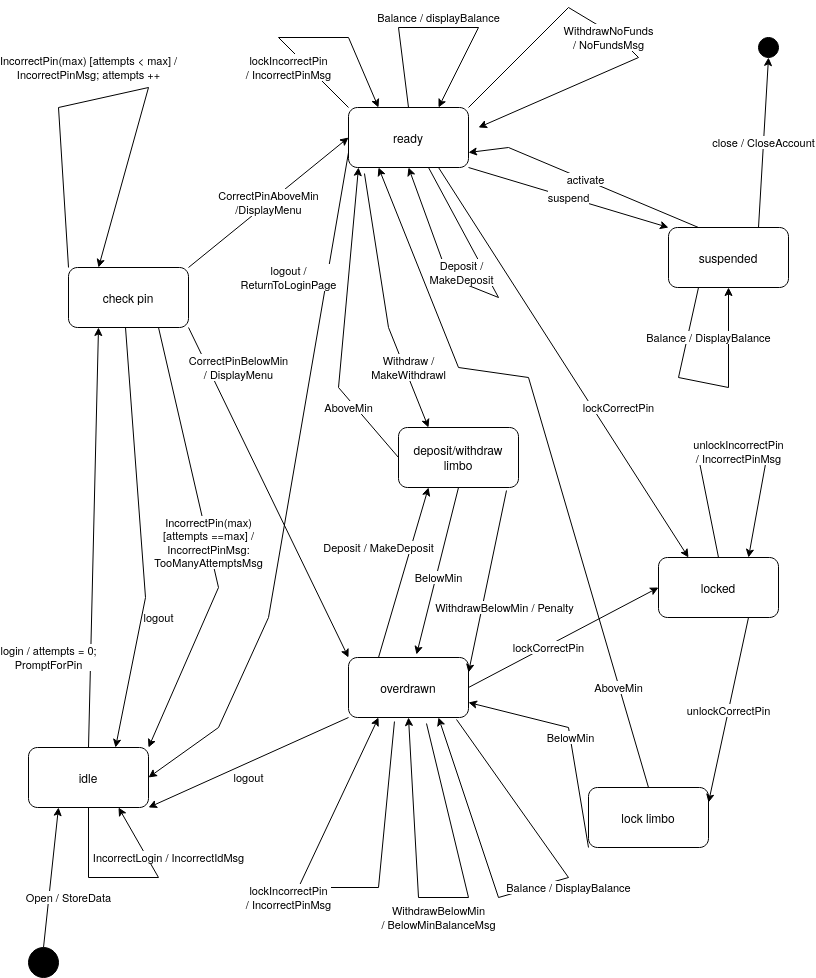

The diagram above was exported from draw.io. Its source (the exported page's mxGraphModel, read from the mxfile embedded in the PNG):
<mxGraphModel dx="1182" dy="1863" grid="1" gridSize="10" guides="1" tooltips="1" connect="1" arrows="1" fold="1" page="1" pageScale="1" pageWidth="850" pageHeight="1100" math="0" shadow="0">
  <root>
    <mxCell id="0" />
    <mxCell id="1" parent="0" />
    <mxCell id="g2bGtTaKkpVqNWIvJKsV-10" value="lock limbo" style="rounded=1;whiteSpace=wrap;html=1;" parent="1" vertex="1">
      <mxGeometry x="600" y="-240" width="120" height="60" as="geometry" />
    </mxCell>
    <mxCell id="g2bGtTaKkpVqNWIvJKsV-11" value="overdrawn" style="rounded=1;whiteSpace=wrap;html=1;" parent="1" vertex="1">
      <mxGeometry x="360" y="-370" width="120" height="60" as="geometry" />
    </mxCell>
    <mxCell id="g2bGtTaKkpVqNWIvJKsV-12" value="locked" style="rounded=1;whiteSpace=wrap;html=1;" parent="1" vertex="1">
      <mxGeometry x="670" y="-470" width="120" height="60" as="geometry" />
    </mxCell>
    <mxCell id="g2bGtTaKkpVqNWIvJKsV-13" value="deposit/withdraw limbo" style="rounded=1;whiteSpace=wrap;html=1;" parent="1" vertex="1">
      <mxGeometry x="410" y="-600" width="120" height="60" as="geometry" />
    </mxCell>
    <mxCell id="g2bGtTaKkpVqNWIvJKsV-15" value="idle" style="rounded=1;whiteSpace=wrap;html=1;" parent="1" vertex="1">
      <mxGeometry x="40" y="-280" width="120" height="60" as="geometry" />
    </mxCell>
    <mxCell id="g2bGtTaKkpVqNWIvJKsV-16" value="check pin" style="rounded=1;whiteSpace=wrap;html=1;" parent="1" vertex="1">
      <mxGeometry x="80" y="-760" width="120" height="60" as="geometry" />
    </mxCell>
    <mxCell id="g2bGtTaKkpVqNWIvJKsV-17" value="ready" style="rounded=1;whiteSpace=wrap;html=1;" parent="1" vertex="1">
      <mxGeometry x="360" y="-920" width="120" height="60" as="geometry" />
    </mxCell>
    <mxCell id="g2bGtTaKkpVqNWIvJKsV-18" value="suspended" style="rounded=1;whiteSpace=wrap;html=1;" parent="1" vertex="1">
      <mxGeometry x="680" y="-800" width="120" height="60" as="geometry" />
    </mxCell>
    <mxCell id="g2bGtTaKkpVqNWIvJKsV-19" value="" style="ellipse;whiteSpace=wrap;html=1;aspect=fixed;fillColor=#000000;direction=south;" parent="1" vertex="1">
      <mxGeometry x="40" y="-80" width="30" height="30" as="geometry" />
    </mxCell>
    <mxCell id="g2bGtTaKkpVqNWIvJKsV-20" value="Open / StoreData" style="endArrow=classic;html=1;rounded=0;entryX=0.25;entryY=1;entryDx=0;entryDy=0;exitX=0;exitY=0.5;exitDx=0;exitDy=0;" parent="1" source="g2bGtTaKkpVqNWIvJKsV-19" target="g2bGtTaKkpVqNWIvJKsV-15" edge="1">
      <mxGeometry x="-0.256" y="-20" width="50" height="50" relative="1" as="geometry">
        <mxPoint x="75" y="-50" as="sourcePoint" />
        <mxPoint x="125" y="-100" as="targetPoint" />
        <mxPoint as="offset" />
      </mxGeometry>
    </mxCell>
    <mxCell id="g2bGtTaKkpVqNWIvJKsV-23" value="IncorrectLogin / IncorrectIdMsg" style="endArrow=classic;html=1;rounded=0;exitX=0.5;exitY=1;exitDx=0;exitDy=0;entryX=0.75;entryY=1;entryDx=0;entryDy=0;" parent="1" source="g2bGtTaKkpVqNWIvJKsV-15" target="g2bGtTaKkpVqNWIvJKsV-15" edge="1">
      <mxGeometry x="0.3816" y="-19" width="50" height="50" relative="1" as="geometry">
        <mxPoint x="240" y="-110" as="sourcePoint" />
        <mxPoint x="230" y="-90" as="targetPoint" />
        <Array as="points">
          <mxPoint x="100" y="-150" />
          <mxPoint x="170" y="-150" />
        </Array>
        <mxPoint x="-1" as="offset" />
      </mxGeometry>
    </mxCell>
    <mxCell id="g2bGtTaKkpVqNWIvJKsV-24" value="login / attempts = 0;&lt;br&gt;PromptForPin" style="endArrow=classic;html=1;rounded=0;exitX=0.5;exitY=0;exitDx=0;exitDy=0;entryX=0.25;entryY=1;entryDx=0;entryDy=0;" parent="1" source="g2bGtTaKkpVqNWIvJKsV-15" target="g2bGtTaKkpVqNWIvJKsV-16" edge="1">
      <mxGeometry x="-0.5762" y="42" width="50" height="50" relative="1" as="geometry">
        <mxPoint x="390" y="-350" as="sourcePoint" />
        <mxPoint x="440" y="-400" as="targetPoint" />
        <mxPoint as="offset" />
      </mxGeometry>
    </mxCell>
    <mxCell id="g2bGtTaKkpVqNWIvJKsV-25" value="logout " style="endArrow=classic;html=1;rounded=0;entryX=0.75;entryY=0;entryDx=0;entryDy=0;exitX=0.5;exitY=1;exitDx=0;exitDy=0;horizontal=1;" parent="1" edge="1">
      <mxGeometry x="0.3585" y="17" width="50" height="50" relative="1" as="geometry">
        <mxPoint x="137" y="-700" as="sourcePoint" />
        <mxPoint x="127" y="-280" as="targetPoint" />
        <Array as="points">
          <mxPoint x="157" y="-430" />
        </Array>
        <mxPoint as="offset" />
      </mxGeometry>
    </mxCell>
    <mxCell id="g2bGtTaKkpVqNWIvJKsV-26" value="IncorrectPin(max)&lt;br&gt; [attempts ==max] /&lt;br&gt;IncorrectPinMsg:&lt;br&gt;TooManyAttemptsMsg" style="endArrow=classic;html=1;rounded=0;entryX=1;entryY=0;entryDx=0;entryDy=0;exitX=0.75;exitY=1;exitDx=0;exitDy=0;" parent="1" source="g2bGtTaKkpVqNWIvJKsV-16" target="g2bGtTaKkpVqNWIvJKsV-15" edge="1">
      <mxGeometry width="50" height="50" relative="1" as="geometry">
        <mxPoint x="390" y="-350" as="sourcePoint" />
        <mxPoint x="440" y="-400" as="targetPoint" />
        <Array as="points">
          <mxPoint x="230" y="-440" />
        </Array>
      </mxGeometry>
    </mxCell>
    <mxCell id="g2bGtTaKkpVqNWIvJKsV-27" value="CorrectPinBelowMin &lt;br&gt;/ DisplayMenu" style="endArrow=classic;html=1;rounded=0;exitX=1;exitY=1;exitDx=0;exitDy=0;entryX=0;entryY=0;entryDx=0;entryDy=0;" parent="1" source="g2bGtTaKkpVqNWIvJKsV-16" target="g2bGtTaKkpVqNWIvJKsV-11" edge="1">
      <mxGeometry x="-0.6848" y="28" width="50" height="50" relative="1" as="geometry">
        <mxPoint x="390" y="-350" as="sourcePoint" />
        <mxPoint x="260" y="-250" as="targetPoint" />
        <mxPoint as="offset" />
      </mxGeometry>
    </mxCell>
    <mxCell id="g2bGtTaKkpVqNWIvJKsV-28" value="IncorrectPin(max) [attempts &amp;lt; max] /&lt;br&gt; IncorrectPinMsg; attempts ++" style="endArrow=classic;html=1;rounded=0;exitX=0;exitY=0;exitDx=0;exitDy=0;entryX=0.25;entryY=0;entryDx=0;entryDy=0;" parent="1" source="g2bGtTaKkpVqNWIvJKsV-16" target="g2bGtTaKkpVqNWIvJKsV-16" edge="1">
      <mxGeometry x="-0.0974" y="33" width="50" height="50" relative="1" as="geometry">
        <mxPoint x="390" y="-590" as="sourcePoint" />
        <mxPoint x="270" y="-920" as="targetPoint" />
        <Array as="points">
          <mxPoint x="70" y="-920" />
          <mxPoint x="160" y="-940" />
        </Array>
        <mxPoint as="offset" />
      </mxGeometry>
    </mxCell>
    <mxCell id="g2bGtTaKkpVqNWIvJKsV-29" value="CorrectPinAboveMin &lt;br&gt;/DisplayMenu" style="endArrow=classic;html=1;rounded=0;exitX=1;exitY=0;exitDx=0;exitDy=0;entryX=0;entryY=0.5;entryDx=0;entryDy=0;" parent="1" source="g2bGtTaKkpVqNWIvJKsV-16" target="g2bGtTaKkpVqNWIvJKsV-17" edge="1">
      <mxGeometry width="50" height="50" relative="1" as="geometry">
        <mxPoint x="390" y="-590" as="sourcePoint" />
        <mxPoint x="240" y="-850" as="targetPoint" />
      </mxGeometry>
    </mxCell>
    <mxCell id="g2bGtTaKkpVqNWIvJKsV-30" value="lockIncorrectPin &lt;br&gt;/ IncorrectPinMsg" style="endArrow=classic;html=1;rounded=0;exitX=0;exitY=0;exitDx=0;exitDy=0;entryX=0.25;entryY=0;entryDx=0;entryDy=0;" parent="1" source="g2bGtTaKkpVqNWIvJKsV-17" target="g2bGtTaKkpVqNWIvJKsV-17" edge="1">
      <mxGeometry x="-0.4231" y="14" width="50" height="50" relative="1" as="geometry">
        <mxPoint x="390" y="-590" as="sourcePoint" />
        <mxPoint x="380" y="-1060" as="targetPoint" />
        <Array as="points">
          <mxPoint x="290" y="-990" />
          <mxPoint x="360" y="-990" />
        </Array>
        <mxPoint as="offset" />
      </mxGeometry>
    </mxCell>
    <mxCell id="g2bGtTaKkpVqNWIvJKsV-31" value="suspend" style="endArrow=classic;html=1;rounded=0;entryX=0;entryY=0;entryDx=0;entryDy=0;exitX=1;exitY=1;exitDx=0;exitDy=0;" parent="1" source="g2bGtTaKkpVqNWIvJKsV-17" target="g2bGtTaKkpVqNWIvJKsV-18" edge="1">
      <mxGeometry width="50" height="50" relative="1" as="geometry">
        <mxPoint x="390" y="-590" as="sourcePoint" />
        <mxPoint x="440" y="-640" as="targetPoint" />
      </mxGeometry>
    </mxCell>
    <mxCell id="g2bGtTaKkpVqNWIvJKsV-32" value="Balance / displayBalance" style="endArrow=classic;html=1;rounded=0;exitX=0.5;exitY=0;exitDx=0;exitDy=0;entryX=0.75;entryY=0;entryDx=0;entryDy=0;" parent="1" source="g2bGtTaKkpVqNWIvJKsV-17" target="g2bGtTaKkpVqNWIvJKsV-17" edge="1">
      <mxGeometry x="-0.0353" y="10" width="50" height="50" relative="1" as="geometry">
        <mxPoint x="390" y="-590" as="sourcePoint" />
        <mxPoint x="550" y="-1040" as="targetPoint" />
        <Array as="points">
          <mxPoint x="410" y="-1000" />
          <mxPoint x="490" y="-1000" />
        </Array>
        <mxPoint as="offset" />
      </mxGeometry>
    </mxCell>
    <mxCell id="g2bGtTaKkpVqNWIvJKsV-33" value="WithdrawNoFunds &lt;br&gt;/ NoFundsMsg" style="endArrow=classic;html=1;rounded=0;exitX=1;exitY=0;exitDx=0;exitDy=0;" parent="1" source="g2bGtTaKkpVqNWIvJKsV-17" edge="1">
      <mxGeometry x="-0.0505" y="-5" width="50" height="50" relative="1" as="geometry">
        <mxPoint x="390" y="-590" as="sourcePoint" />
        <mxPoint x="490" y="-900" as="targetPoint" />
        <Array as="points">
          <mxPoint x="580" y="-1020" />
          <mxPoint x="630" y="-990" />
          <mxPoint x="650" y="-970" />
        </Array>
        <mxPoint as="offset" />
      </mxGeometry>
    </mxCell>
    <mxCell id="g2bGtTaKkpVqNWIvJKsV-34" value="lockCorrectPin" style="endArrow=classic;html=1;rounded=0;entryX=0.25;entryY=0;entryDx=0;entryDy=0;exitX=0.75;exitY=1;exitDx=0;exitDy=0;" parent="1" source="g2bGtTaKkpVqNWIvJKsV-17" target="g2bGtTaKkpVqNWIvJKsV-12" edge="1">
      <mxGeometry x="0.2917" y="22" width="50" height="50" relative="1" as="geometry">
        <mxPoint x="390" y="-590" as="sourcePoint" />
        <mxPoint x="440" y="-640" as="targetPoint" />
        <mxPoint as="offset" />
      </mxGeometry>
    </mxCell>
    <mxCell id="g2bGtTaKkpVqNWIvJKsV-35" value="Deposit / &lt;br&gt;MakeDeposit" style="endArrow=classic;html=1;rounded=0;entryX=0.5;entryY=1;entryDx=0;entryDy=0;" parent="1" target="g2bGtTaKkpVqNWIvJKsV-17" edge="1">
      <mxGeometry x="0.2006" y="-10" width="50" height="50" relative="1" as="geometry">
        <mxPoint x="440" y="-860" as="sourcePoint" />
        <mxPoint x="500" y="-600" as="targetPoint" />
        <Array as="points">
          <mxPoint x="510" y="-730" />
          <mxPoint x="460" y="-750" />
        </Array>
        <mxPoint as="offset" />
      </mxGeometry>
    </mxCell>
    <mxCell id="g2bGtTaKkpVqNWIvJKsV-36" value="logout / &lt;br&gt;ReturnToLoginPage" style="endArrow=classic;html=1;rounded=0;entryX=1;entryY=0.5;entryDx=0;entryDy=0;exitX=0;exitY=0.75;exitDx=0;exitDy=0;" parent="1" source="g2bGtTaKkpVqNWIvJKsV-17" target="g2bGtTaKkpVqNWIvJKsV-15" edge="1">
      <mxGeometry x="-0.607" y="-38" width="50" height="50" relative="1" as="geometry">
        <mxPoint x="390" y="-590" as="sourcePoint" />
        <mxPoint x="440" y="-640" as="targetPoint" />
        <Array as="points">
          <mxPoint x="280" y="-410" />
          <mxPoint x="230" y="-300" />
        </Array>
        <mxPoint as="offset" />
      </mxGeometry>
    </mxCell>
    <mxCell id="g2bGtTaKkpVqNWIvJKsV-37" value="activate" style="endArrow=classic;html=1;rounded=0;entryX=1;entryY=0.75;entryDx=0;entryDy=0;exitX=0.25;exitY=0;exitDx=0;exitDy=0;" parent="1" source="g2bGtTaKkpVqNWIvJKsV-18" target="g2bGtTaKkpVqNWIvJKsV-17" edge="1">
      <mxGeometry width="50" height="50" relative="1" as="geometry">
        <mxPoint x="710" y="-910" as="sourcePoint" />
        <mxPoint x="440" y="-580" as="targetPoint" />
        <Array as="points">
          <mxPoint x="520" y="-880" />
        </Array>
      </mxGeometry>
    </mxCell>
    <mxCell id="g2bGtTaKkpVqNWIvJKsV-38" value="Balance / DisplayBalance" style="endArrow=classic;html=1;rounded=0;entryX=0.5;entryY=1;entryDx=0;entryDy=0;exitX=0.25;exitY=1;exitDx=0;exitDy=0;" parent="1" source="g2bGtTaKkpVqNWIvJKsV-18" target="g2bGtTaKkpVqNWIvJKsV-18" edge="1">
      <mxGeometry x="0.5888" y="20" width="50" height="50" relative="1" as="geometry">
        <mxPoint x="630" y="-650" as="sourcePoint" />
        <mxPoint x="440" y="-580" as="targetPoint" />
        <Array as="points">
          <mxPoint x="690" y="-650" />
          <mxPoint x="740" y="-640" />
        </Array>
        <mxPoint as="offset" />
      </mxGeometry>
    </mxCell>
    <mxCell id="g2bGtTaKkpVqNWIvJKsV-39" value="close / CloseAccount" style="endArrow=classic;html=1;rounded=0;exitX=0.75;exitY=0;exitDx=0;exitDy=0;entryX=0.5;entryY=1;entryDx=0;entryDy=0;" parent="1" source="g2bGtTaKkpVqNWIvJKsV-18" target="g2bGtTaKkpVqNWIvJKsV-40" edge="1">
      <mxGeometry width="50" height="50" relative="1" as="geometry">
        <mxPoint x="390" y="-470" as="sourcePoint" />
        <mxPoint x="780" y="-960" as="targetPoint" />
      </mxGeometry>
    </mxCell>
    <mxCell id="g2bGtTaKkpVqNWIvJKsV-40" value="" style="ellipse;whiteSpace=wrap;html=1;aspect=fixed;fillColor=#000000;" parent="1" vertex="1">
      <mxGeometry x="770" y="-990" width="20" height="20" as="geometry" />
    </mxCell>
    <mxCell id="g2bGtTaKkpVqNWIvJKsV-41" value="unlockIncorrectPin &lt;br&gt;/ IncorrectPinMsg" style="endArrow=classic;html=1;rounded=0;exitX=0.5;exitY=0;exitDx=0;exitDy=0;entryX=0.75;entryY=0;entryDx=0;entryDy=0;" parent="1" source="g2bGtTaKkpVqNWIvJKsV-12" target="g2bGtTaKkpVqNWIvJKsV-12" edge="1">
      <mxGeometry width="50" height="50" relative="1" as="geometry">
        <mxPoint x="390" y="-470" as="sourcePoint" />
        <mxPoint x="830" y="-580" as="targetPoint" />
        <Array as="points">
          <mxPoint x="710" y="-570" />
          <mxPoint x="780" y="-580" />
        </Array>
      </mxGeometry>
    </mxCell>
    <mxCell id="g2bGtTaKkpVqNWIvJKsV-42" value="unlockCorrectPin" style="endArrow=classic;html=1;rounded=0;entryX=1;entryY=0.25;entryDx=0;entryDy=0;exitX=0.75;exitY=1;exitDx=0;exitDy=0;" parent="1" source="g2bGtTaKkpVqNWIvJKsV-12" target="g2bGtTaKkpVqNWIvJKsV-10" edge="1">
      <mxGeometry width="50" height="50" relative="1" as="geometry">
        <mxPoint x="390" y="-470" as="sourcePoint" />
        <mxPoint x="440" y="-520" as="targetPoint" />
      </mxGeometry>
    </mxCell>
    <mxCell id="g2bGtTaKkpVqNWIvJKsV-43" value="BelowMin" style="endArrow=classic;html=1;rounded=0;exitX=0;exitY=1;exitDx=0;exitDy=0;entryX=1;entryY=0.75;entryDx=0;entryDy=0;" parent="1" source="g2bGtTaKkpVqNWIvJKsV-10" target="g2bGtTaKkpVqNWIvJKsV-11" edge="1">
      <mxGeometry width="50" height="50" relative="1" as="geometry">
        <mxPoint x="390" y="-470" as="sourcePoint" />
        <mxPoint x="510" y="-270" as="targetPoint" />
        <Array as="points">
          <mxPoint x="580" y="-300" />
        </Array>
      </mxGeometry>
    </mxCell>
    <mxCell id="g2bGtTaKkpVqNWIvJKsV-44" value="AboveMin" style="endArrow=classic;html=1;rounded=0;exitX=0.5;exitY=0;exitDx=0;exitDy=0;entryX=0.25;entryY=1;entryDx=0;entryDy=0;" parent="1" source="g2bGtTaKkpVqNWIvJKsV-10" target="g2bGtTaKkpVqNWIvJKsV-17" edge="1">
      <mxGeometry x="-0.7073" y="1" width="50" height="50" relative="1" as="geometry">
        <mxPoint x="390" y="-470" as="sourcePoint" />
        <mxPoint x="430" y="-690" as="targetPoint" />
        <Array as="points">
          <mxPoint x="540" y="-650" />
          <mxPoint x="470" y="-660" />
        </Array>
        <mxPoint as="offset" />
      </mxGeometry>
    </mxCell>
    <mxCell id="g2bGtTaKkpVqNWIvJKsV-45" value="logout " style="endArrow=classic;html=1;rounded=0;exitX=0;exitY=1;exitDx=0;exitDy=0;entryX=1;entryY=1;entryDx=0;entryDy=0;" parent="1" source="g2bGtTaKkpVqNWIvJKsV-11" target="g2bGtTaKkpVqNWIvJKsV-15" edge="1">
      <mxGeometry x="0.0561" y="14" width="50" height="50" relative="1" as="geometry">
        <mxPoint x="390" y="-470" as="sourcePoint" />
        <mxPoint x="440" y="-520" as="targetPoint" />
        <mxPoint as="offset" />
      </mxGeometry>
    </mxCell>
    <mxCell id="g2bGtTaKkpVqNWIvJKsV-46" value="Deposit / MakeDeposit" style="endArrow=classic;html=1;rounded=0;exitX=0.25;exitY=0;exitDx=0;exitDy=0;entryX=0.25;entryY=1;entryDx=0;entryDy=0;" parent="1" source="g2bGtTaKkpVqNWIvJKsV-11" target="g2bGtTaKkpVqNWIvJKsV-13" edge="1">
      <mxGeometry x="0.1911" y="31" width="50" height="50" relative="1" as="geometry">
        <mxPoint x="390" y="-470" as="sourcePoint" />
        <mxPoint x="440" y="-520" as="targetPoint" />
        <Array as="points" />
        <mxPoint as="offset" />
      </mxGeometry>
    </mxCell>
    <mxCell id="g2bGtTaKkpVqNWIvJKsV-47" value="WithdrawBelowMin / Penalty" style="endArrow=classic;html=1;rounded=0;entryX=1;entryY=0.25;entryDx=0;entryDy=0;exitX=0.9;exitY=1.05;exitDx=0;exitDy=0;exitPerimeter=0;" parent="1" source="g2bGtTaKkpVqNWIvJKsV-13" target="g2bGtTaKkpVqNWIvJKsV-11" edge="1">
      <mxGeometry x="0.2362" y="22" width="50" height="50" relative="1" as="geometry">
        <mxPoint x="390" y="-470" as="sourcePoint" />
        <mxPoint x="440" y="-520" as="targetPoint" />
        <mxPoint as="offset" />
      </mxGeometry>
    </mxCell>
    <mxCell id="g2bGtTaKkpVqNWIvJKsV-48" value="lockCorrectPin" style="endArrow=classic;html=1;rounded=0;entryX=0;entryY=0.5;entryDx=0;entryDy=0;exitX=1;exitY=0.5;exitDx=0;exitDy=0;" parent="1" source="g2bGtTaKkpVqNWIvJKsV-11" target="g2bGtTaKkpVqNWIvJKsV-12" edge="1">
      <mxGeometry x="-0.167" y="-2" width="50" height="50" relative="1" as="geometry">
        <mxPoint x="390" y="-470" as="sourcePoint" />
        <mxPoint x="440" y="-520" as="targetPoint" />
        <mxPoint as="offset" />
      </mxGeometry>
    </mxCell>
    <mxCell id="g2bGtTaKkpVqNWIvJKsV-49" value="Balance / DisplayBalance" style="endArrow=classic;html=1;rounded=0;exitX=0.9;exitY=1.033;exitDx=0;exitDy=0;exitPerimeter=0;entryX=0.75;entryY=1;entryDx=0;entryDy=0;" parent="1" source="g2bGtTaKkpVqNWIvJKsV-11" target="g2bGtTaKkpVqNWIvJKsV-11" edge="1">
      <mxGeometry x="-0.1389" y="10" width="50" height="50" relative="1" as="geometry">
        <mxPoint x="390" y="-470" as="sourcePoint" />
        <mxPoint x="450" y="-150" as="targetPoint" />
        <Array as="points">
          <mxPoint x="580" y="-150" />
          <mxPoint x="510" y="-130" />
        </Array>
        <mxPoint x="-1" as="offset" />
      </mxGeometry>
    </mxCell>
    <mxCell id="g2bGtTaKkpVqNWIvJKsV-50" value="WithdrawBelowMin&lt;br&gt; / BelowMinBalanceMsg" style="endArrow=classic;html=1;rounded=0;exitX=0.65;exitY=1.1;exitDx=0;exitDy=0;exitPerimeter=0;entryX=0.5;entryY=1;entryDx=0;entryDy=0;" parent="1" source="g2bGtTaKkpVqNWIvJKsV-11" target="g2bGtTaKkpVqNWIvJKsV-11" edge="1">
      <mxGeometry x="0.0213" y="20" width="50" height="50" relative="1" as="geometry">
        <mxPoint x="390" y="-470" as="sourcePoint" />
        <mxPoint x="290" y="-70" as="targetPoint" />
        <Array as="points">
          <mxPoint x="480" y="-130" />
          <mxPoint x="430" y="-130" />
        </Array>
        <mxPoint as="offset" />
      </mxGeometry>
    </mxCell>
    <mxCell id="g2bGtTaKkpVqNWIvJKsV-51" value="lockIncorrectPin &lt;br&gt;/ IncorrectPinMsg" style="endArrow=classic;html=1;rounded=0;exitX=0.383;exitY=1.067;exitDx=0;exitDy=0;exitPerimeter=0;entryX=0.25;entryY=1;entryDx=0;entryDy=0;" parent="1" source="g2bGtTaKkpVqNWIvJKsV-11" target="g2bGtTaKkpVqNWIvJKsV-11" edge="1">
      <mxGeometry x="0.1354" y="14" width="50" height="50" relative="1" as="geometry">
        <mxPoint x="390" y="-470" as="sourcePoint" />
        <mxPoint x="250" y="-30" as="targetPoint" />
        <Array as="points">
          <mxPoint x="390" y="-140" />
          <mxPoint x="310" y="-140" />
        </Array>
        <mxPoint x="3" y="16" as="offset" />
      </mxGeometry>
    </mxCell>
    <mxCell id="g2bGtTaKkpVqNWIvJKsV-52" value="Withdraw / &lt;br&gt;MakeWithdrawl" style="endArrow=classic;html=1;rounded=0;entryX=0.25;entryY=0;entryDx=0;entryDy=0;exitX=0.133;exitY=1.1;exitDx=0;exitDy=0;exitPerimeter=0;" parent="1" source="g2bGtTaKkpVqNWIvJKsV-17" target="g2bGtTaKkpVqNWIvJKsV-13" edge="1">
      <mxGeometry x="0.5209" y="4" width="50" height="50" relative="1" as="geometry">
        <mxPoint x="360" y="-730" as="sourcePoint" />
        <mxPoint x="440" y="-640" as="targetPoint" />
        <Array as="points">
          <mxPoint x="400" y="-700" />
        </Array>
        <mxPoint y="1" as="offset" />
      </mxGeometry>
    </mxCell>
    <mxCell id="g2bGtTaKkpVqNWIvJKsV-53" value="AboveMin" style="endArrow=classic;html=1;rounded=0;exitX=0;exitY=0.5;exitDx=0;exitDy=0;" parent="1" source="g2bGtTaKkpVqNWIvJKsV-13" edge="1">
      <mxGeometry x="-0.5497" y="5" width="50" height="50" relative="1" as="geometry">
        <mxPoint x="390" y="-590" as="sourcePoint" />
        <mxPoint x="370" y="-860" as="targetPoint" />
        <Array as="points">
          <mxPoint x="350" y="-640" />
        </Array>
        <mxPoint x="-1" as="offset" />
      </mxGeometry>
    </mxCell>
    <mxCell id="P-WBO8h-CkpfbHlJqU5C-1" value="BelowMin" style="endArrow=classic;html=1;rounded=0;entryX=0.567;entryY=-0.05;entryDx=0;entryDy=0;exitX=0.5;exitY=1;exitDx=0;exitDy=0;entryPerimeter=0;" parent="1" source="g2bGtTaKkpVqNWIvJKsV-13" target="g2bGtTaKkpVqNWIvJKsV-11" edge="1">
      <mxGeometry x="0.0704" y="3" width="50" height="50" relative="1" as="geometry">
        <mxPoint x="470" y="-532.5" as="sourcePoint" />
        <mxPoint x="420" y="-347.5" as="targetPoint" />
        <mxPoint as="offset" />
      </mxGeometry>
    </mxCell>
  </root>
</mxGraphModel>